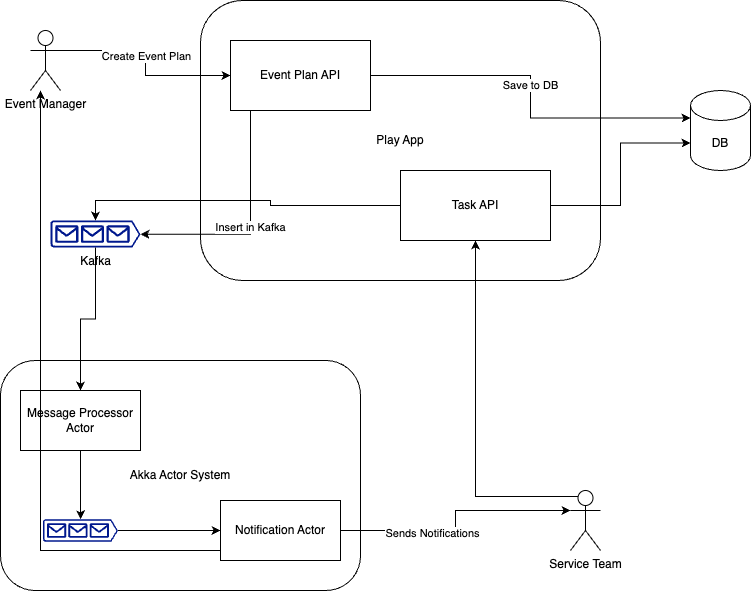

The diagram above was exported from draw.io. Its source (the exported page's mxGraphModel, read from the mxfile embedded in the PNG):
<mxGraphModel dx="1242" dy="819" grid="1" gridSize="10" guides="1" tooltips="1" connect="1" arrows="1" fold="1" page="1" pageScale="1" pageWidth="827" pageHeight="1169" math="0" shadow="0">
  <root>
    <mxCell id="0" />
    <mxCell id="1" parent="0" />
    <mxCell id="wuA7uwCyuj_JbHp3-BNN-1" value="Event Manager" style="shape=umlActor;verticalLabelPosition=bottom;verticalAlign=top;html=1;outlineConnect=0;" vertex="1" parent="1">
      <mxGeometry x="60" y="180" width="30" height="60" as="geometry" />
    </mxCell>
    <mxCell id="wuA7uwCyuj_JbHp3-BNN-2" value="Play App" style="rounded=1;whiteSpace=wrap;html=1;" vertex="1" parent="1">
      <mxGeometry x="230" y="150" width="400" height="280" as="geometry" />
    </mxCell>
    <mxCell id="wuA7uwCyuj_JbHp3-BNN-3" value="Event Plan API" style="rounded=0;whiteSpace=wrap;html=1;" vertex="1" parent="1">
      <mxGeometry x="260" y="190" width="140" height="70" as="geometry" />
    </mxCell>
    <mxCell id="wuA7uwCyuj_JbHp3-BNN-11" style="edgeStyle=orthogonalEdgeStyle;rounded=0;orthogonalLoop=1;jettySize=auto;html=1;exitX=1;exitY=0.3333333333333333;exitDx=0;exitDy=0;exitPerimeter=0;" edge="1" parent="1" source="wuA7uwCyuj_JbHp3-BNN-1" target="wuA7uwCyuj_JbHp3-BNN-3">
      <mxGeometry relative="1" as="geometry" />
    </mxCell>
    <mxCell id="wuA7uwCyuj_JbHp3-BNN-18" value="Create Event Plan" style="edgeLabel;html=1;align=center;verticalAlign=middle;resizable=0;points=[];" vertex="1" connectable="0" parent="wuA7uwCyuj_JbHp3-BNN-11">
      <mxGeometry x="-0.0769" relative="1" as="geometry">
        <mxPoint as="offset" />
      </mxGeometry>
    </mxCell>
    <mxCell id="wuA7uwCyuj_JbHp3-BNN-12" value="Service Team" style="shape=umlActor;verticalLabelPosition=bottom;verticalAlign=top;html=1;outlineConnect=0;" vertex="1" parent="1">
      <mxGeometry x="600" y="640" width="30" height="60" as="geometry" />
    </mxCell>
    <mxCell id="wuA7uwCyuj_JbHp3-BNN-17" value="Kafka" style="sketch=0;aspect=fixed;pointerEvents=1;shadow=0;dashed=0;html=1;strokeColor=none;labelPosition=center;verticalLabelPosition=bottom;verticalAlign=top;align=center;fillColor=#00188D;shape=mxgraph.azure.queue_generic" vertex="1" parent="1">
      <mxGeometry x="80" y="370" width="90" height="27" as="geometry" />
    </mxCell>
    <mxCell id="wuA7uwCyuj_JbHp3-BNN-19" value="DB" style="shape=cylinder3;whiteSpace=wrap;html=1;boundedLbl=1;backgroundOutline=1;size=15;" vertex="1" parent="1">
      <mxGeometry x="720" y="240" width="60" height="80" as="geometry" />
    </mxCell>
    <mxCell id="wuA7uwCyuj_JbHp3-BNN-20" style="edgeStyle=orthogonalEdgeStyle;rounded=0;orthogonalLoop=1;jettySize=auto;html=1;entryX=0;entryY=0;entryDx=0;entryDy=27.5;entryPerimeter=0;" edge="1" parent="1" source="wuA7uwCyuj_JbHp3-BNN-3" target="wuA7uwCyuj_JbHp3-BNN-19">
      <mxGeometry relative="1" as="geometry" />
    </mxCell>
    <mxCell id="wuA7uwCyuj_JbHp3-BNN-21" value="Save to DB" style="edgeLabel;html=1;align=center;verticalAlign=middle;resizable=0;points=[];" vertex="1" connectable="0" parent="wuA7uwCyuj_JbHp3-BNN-20">
      <mxGeometry x="-0.0676" y="-1" relative="1" as="geometry">
        <mxPoint as="offset" />
      </mxGeometry>
    </mxCell>
    <mxCell id="wuA7uwCyuj_JbHp3-BNN-28" value="Insert in Kafka" style="edgeStyle=orthogonalEdgeStyle;rounded=0;orthogonalLoop=1;jettySize=auto;html=1;entryX=1;entryY=0.51;entryDx=0;entryDy=0;entryPerimeter=0;" edge="1" parent="1" source="wuA7uwCyuj_JbHp3-BNN-3" target="wuA7uwCyuj_JbHp3-BNN-17">
      <mxGeometry relative="1" as="geometry">
        <Array as="points">
          <mxPoint x="280" y="384" />
        </Array>
      </mxGeometry>
    </mxCell>
    <mxCell id="wuA7uwCyuj_JbHp3-BNN-31" value="Akka Actor System" style="rounded=1;whiteSpace=wrap;html=1;" vertex="1" parent="1">
      <mxGeometry x="30" y="510" width="360" height="230" as="geometry" />
    </mxCell>
    <mxCell id="wuA7uwCyuj_JbHp3-BNN-32" value="Message Processor Actor" style="rounded=0;whiteSpace=wrap;html=1;" vertex="1" parent="1">
      <mxGeometry x="50" y="540" width="120" height="60" as="geometry" />
    </mxCell>
    <mxCell id="wuA7uwCyuj_JbHp3-BNN-45" style="edgeStyle=orthogonalEdgeStyle;rounded=0;orthogonalLoop=1;jettySize=auto;html=1;exitX=0;exitY=0.75;exitDx=0;exitDy=0;" edge="1" parent="1" source="wuA7uwCyuj_JbHp3-BNN-33" target="wuA7uwCyuj_JbHp3-BNN-1">
      <mxGeometry relative="1" as="geometry">
        <mxPoint x="235" y="710" as="sourcePoint" />
        <mxPoint x="60" y="270" as="targetPoint" />
        <Array as="points">
          <mxPoint x="250" y="700" />
          <mxPoint x="70" y="700" />
        </Array>
      </mxGeometry>
    </mxCell>
    <mxCell id="wuA7uwCyuj_JbHp3-BNN-33" value="Notification Actor" style="rounded=0;whiteSpace=wrap;html=1;" vertex="1" parent="1">
      <mxGeometry x="250" y="650" width="120" height="60" as="geometry" />
    </mxCell>
    <mxCell id="wuA7uwCyuj_JbHp3-BNN-35" style="edgeStyle=orthogonalEdgeStyle;rounded=0;orthogonalLoop=1;jettySize=auto;html=1;exitX=0.5;exitY=1;exitDx=0;exitDy=0;exitPerimeter=0;" edge="1" parent="1" source="wuA7uwCyuj_JbHp3-BNN-17" target="wuA7uwCyuj_JbHp3-BNN-32">
      <mxGeometry relative="1" as="geometry" />
    </mxCell>
    <mxCell id="wuA7uwCyuj_JbHp3-BNN-38" style="edgeStyle=orthogonalEdgeStyle;rounded=0;orthogonalLoop=1;jettySize=auto;html=1;entryX=0;entryY=0.5;entryDx=0;entryDy=0;" edge="1" parent="1" source="wuA7uwCyuj_JbHp3-BNN-36" target="wuA7uwCyuj_JbHp3-BNN-33">
      <mxGeometry relative="1" as="geometry">
        <Array as="points">
          <mxPoint x="160" y="680" />
          <mxPoint x="160" y="680" />
        </Array>
      </mxGeometry>
    </mxCell>
    <mxCell id="wuA7uwCyuj_JbHp3-BNN-36" value="" style="sketch=0;aspect=fixed;pointerEvents=1;shadow=0;dashed=0;html=1;strokeColor=none;labelPosition=center;verticalLabelPosition=bottom;verticalAlign=top;align=center;fillColor=#00188D;shape=mxgraph.azure.queue_generic" vertex="1" parent="1">
      <mxGeometry x="72.5" y="668.75" width="75" height="22.5" as="geometry" />
    </mxCell>
    <mxCell id="wuA7uwCyuj_JbHp3-BNN-37" style="edgeStyle=orthogonalEdgeStyle;rounded=0;orthogonalLoop=1;jettySize=auto;html=1;entryX=0.5;entryY=0;entryDx=0;entryDy=0;entryPerimeter=0;" edge="1" parent="1" source="wuA7uwCyuj_JbHp3-BNN-32" target="wuA7uwCyuj_JbHp3-BNN-36">
      <mxGeometry relative="1" as="geometry" />
    </mxCell>
    <mxCell id="wuA7uwCyuj_JbHp3-BNN-39" style="edgeStyle=orthogonalEdgeStyle;rounded=0;orthogonalLoop=1;jettySize=auto;html=1;entryX=0;entryY=0.3333333333333333;entryDx=0;entryDy=0;entryPerimeter=0;" edge="1" parent="1" source="wuA7uwCyuj_JbHp3-BNN-33" target="wuA7uwCyuj_JbHp3-BNN-12">
      <mxGeometry relative="1" as="geometry" />
    </mxCell>
    <mxCell id="wuA7uwCyuj_JbHp3-BNN-40" value="Sends Notifications" style="edgeLabel;html=1;align=center;verticalAlign=middle;resizable=0;points=[];" vertex="1" connectable="0" parent="wuA7uwCyuj_JbHp3-BNN-39">
      <mxGeometry x="-0.276" y="-2" relative="1" as="geometry">
        <mxPoint as="offset" />
      </mxGeometry>
    </mxCell>
    <mxCell id="wuA7uwCyuj_JbHp3-BNN-41" value="Task API" style="rounded=0;whiteSpace=wrap;html=1;" vertex="1" parent="1">
      <mxGeometry x="430" y="320" width="150" height="70" as="geometry" />
    </mxCell>
    <mxCell id="wuA7uwCyuj_JbHp3-BNN-43" style="edgeStyle=orthogonalEdgeStyle;rounded=0;orthogonalLoop=1;jettySize=auto;html=1;exitX=0.25;exitY=0.1;exitDx=0;exitDy=0;exitPerimeter=0;" edge="1" parent="1" source="wuA7uwCyuj_JbHp3-BNN-12" target="wuA7uwCyuj_JbHp3-BNN-41">
      <mxGeometry relative="1" as="geometry" />
    </mxCell>
    <mxCell id="wuA7uwCyuj_JbHp3-BNN-44" style="edgeStyle=orthogonalEdgeStyle;rounded=0;orthogonalLoop=1;jettySize=auto;html=1;entryX=0.5;entryY=0;entryDx=0;entryDy=0;entryPerimeter=0;" edge="1" parent="1" source="wuA7uwCyuj_JbHp3-BNN-41" target="wuA7uwCyuj_JbHp3-BNN-17">
      <mxGeometry relative="1" as="geometry" />
    </mxCell>
    <mxCell id="wuA7uwCyuj_JbHp3-BNN-47" style="rounded=0;orthogonalLoop=1;jettySize=auto;html=1;entryX=0;entryY=0;entryDx=0;entryDy=52.5;entryPerimeter=0;edgeStyle=orthogonalEdgeStyle;" edge="1" parent="1" source="wuA7uwCyuj_JbHp3-BNN-41" target="wuA7uwCyuj_JbHp3-BNN-19">
      <mxGeometry relative="1" as="geometry" />
    </mxCell>
  </root>
</mxGraphModel>